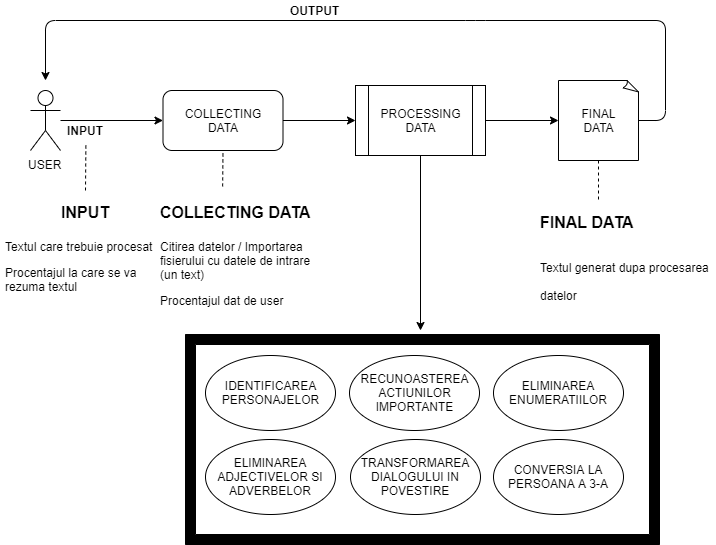

The diagram above was exported from draw.io. Its source (the exported page's mxGraphModel, read from the mxfile embedded in the PNG):
<mxGraphModel dx="1024" dy="485" grid="1" gridSize="10" guides="1" tooltips="1" connect="1" arrows="1" fold="1" page="1" pageScale="1" pageWidth="827" pageHeight="1169" math="0" shadow="0">
  <root>
    <mxCell id="0" />
    <mxCell id="1" parent="0" />
    <mxCell id="wHsQc62of88-UzFFfmnL-12" value="" style="edgeStyle=orthogonalEdgeStyle;rounded=0;orthogonalLoop=1;jettySize=auto;html=1;" edge="1" parent="1" source="wHsQc62of88-UzFFfmnL-1" target="wHsQc62of88-UzFFfmnL-11">
      <mxGeometry relative="1" as="geometry" />
    </mxCell>
    <mxCell id="wHsQc62of88-UzFFfmnL-1" value="USER" style="shape=umlActor;verticalLabelPosition=bottom;labelBackgroundColor=#ffffff;verticalAlign=top;html=1;outlineConnect=0;" vertex="1" parent="1">
      <mxGeometry x="65" y="160" width="30" height="60" as="geometry" />
    </mxCell>
    <mxCell id="wHsQc62of88-UzFFfmnL-18" style="edgeStyle=orthogonalEdgeStyle;rounded=0;orthogonalLoop=1;jettySize=auto;html=1;entryX=0;entryY=0.5;entryDx=0;entryDy=0;" edge="1" parent="1" source="wHsQc62of88-UzFFfmnL-11" target="wHsQc62of88-UzFFfmnL-17">
      <mxGeometry relative="1" as="geometry" />
    </mxCell>
    <mxCell id="wHsQc62of88-UzFFfmnL-11" value="COLLECTING&lt;br&gt;DATA" style="rounded=1;whiteSpace=wrap;html=1;" vertex="1" parent="1">
      <mxGeometry x="197.5" y="160" width="120" height="60" as="geometry" />
    </mxCell>
    <mxCell id="wHsQc62of88-UzFFfmnL-15" value="&lt;b&gt;INPUT&lt;/b&gt;" style="text;html=1;align=center;verticalAlign=middle;resizable=0;points=[];;autosize=1;" vertex="1" parent="1">
      <mxGeometry x="95" y="190" width="50" height="20" as="geometry" />
    </mxCell>
    <mxCell id="wHsQc62of88-UzFFfmnL-16" value="&lt;h1 style=&quot;text-align: center&quot;&gt;&lt;font style=&quot;font-size: 16px&quot;&gt;INPUT&lt;/font&gt;&lt;/h1&gt;&lt;p&gt;Textul care trebuie procesat&lt;/p&gt;&lt;p&gt;Procentajul la care se va rezuma textul&lt;span&gt;&amp;nbsp;&lt;/span&gt;&lt;/p&gt;" style="text;html=1;strokeColor=none;fillColor=none;spacing=5;spacingTop=-20;whiteSpace=wrap;overflow=hidden;rounded=0;" vertex="1" parent="1">
      <mxGeometry x="35" y="260" width="170" height="120" as="geometry" />
    </mxCell>
    <mxCell id="wHsQc62of88-UzFFfmnL-22" style="edgeStyle=orthogonalEdgeStyle;rounded=0;orthogonalLoop=1;jettySize=auto;html=1;entryX=0;entryY=0.5;entryDx=0;entryDy=0;entryPerimeter=0;" edge="1" parent="1" source="wHsQc62of88-UzFFfmnL-17" target="wHsQc62of88-UzFFfmnL-21">
      <mxGeometry relative="1" as="geometry" />
    </mxCell>
    <mxCell id="wHsQc62of88-UzFFfmnL-17" value="PROCESSING&lt;br&gt;DATA" style="shape=process;whiteSpace=wrap;html=1;backgroundOutline=1;" vertex="1" parent="1">
      <mxGeometry x="390" y="155" width="130" height="70" as="geometry" />
    </mxCell>
    <mxCell id="wHsQc62of88-UzFFfmnL-20" value="" style="endArrow=classic;html=1;exitX=1;exitY=0.5;exitDx=0;exitDy=0;exitPerimeter=0;" edge="1" parent="1" source="wHsQc62of88-UzFFfmnL-21">
      <mxGeometry width="50" height="50" relative="1" as="geometry">
        <mxPoint x="660" y="197" as="sourcePoint" />
        <mxPoint x="80" y="150" as="targetPoint" />
        <Array as="points">
          <mxPoint x="700" y="190" />
          <mxPoint x="700" y="90" />
          <mxPoint x="510" y="90" />
          <mxPoint x="80" y="90" />
        </Array>
      </mxGeometry>
    </mxCell>
    <mxCell id="wHsQc62of88-UzFFfmnL-21" value="FINAL&lt;br&gt;DATA" style="whiteSpace=wrap;html=1;shape=mxgraph.basic.document" vertex="1" parent="1">
      <mxGeometry x="593" y="150" width="80" height="80" as="geometry" />
    </mxCell>
    <mxCell id="wHsQc62of88-UzFFfmnL-23" value="&lt;b&gt;OUTPUT&lt;/b&gt;" style="text;html=1;align=center;verticalAlign=middle;resizable=0;points=[];;autosize=1;" vertex="1" parent="1">
      <mxGeometry x="315" y="70" width="70" height="20" as="geometry" />
    </mxCell>
    <mxCell id="wHsQc62of88-UzFFfmnL-27" value="" style="endArrow=none;dashed=1;html=1;entryX=0.508;entryY=1.13;entryDx=0;entryDy=0;entryPerimeter=0;exitX=0.5;exitY=0;exitDx=0;exitDy=0;" edge="1" parent="1" source="wHsQc62of88-UzFFfmnL-16" target="wHsQc62of88-UzFFfmnL-15">
      <mxGeometry width="50" height="50" relative="1" as="geometry">
        <mxPoint x="100" y="290" as="sourcePoint" />
        <mxPoint x="150" y="240" as="targetPoint" />
      </mxGeometry>
    </mxCell>
    <mxCell id="wHsQc62of88-UzFFfmnL-28" value="" style="endArrow=none;dashed=1;html=1;entryX=0.5;entryY=1;entryDx=0;entryDy=0;exitX=0.373;exitY=-0.029;exitDx=0;exitDy=0;exitPerimeter=0;" edge="1" parent="1" source="wHsQc62of88-UzFFfmnL-29" target="wHsQc62of88-UzFFfmnL-11">
      <mxGeometry width="50" height="50" relative="1" as="geometry">
        <mxPoint x="220" y="300" as="sourcePoint" />
        <mxPoint x="270" y="250" as="targetPoint" />
      </mxGeometry>
    </mxCell>
    <mxCell id="wHsQc62of88-UzFFfmnL-29" value="&lt;h1&gt;&lt;font style=&quot;font-size: 16px&quot;&gt;COLLECTING DATA&lt;/font&gt;&lt;/h1&gt;&lt;p&gt;Citirea datelor / Importarea fisierului cu datele de intrare (un text)&lt;/p&gt;&lt;p&gt;Procentajul dat de user&amp;nbsp;&lt;br&gt;&lt;/p&gt;" style="text;html=1;strokeColor=none;fillColor=none;spacing=5;spacingTop=-20;whiteSpace=wrap;overflow=hidden;rounded=0;" vertex="1" parent="1">
      <mxGeometry x="190" y="260" width="180" height="140" as="geometry" />
    </mxCell>
    <mxCell id="wHsQc62of88-UzFFfmnL-31" value="&lt;h1&gt;&lt;span style=&quot;font-size: 16px&quot;&gt;FINAL DATA&lt;/span&gt;&lt;/h1&gt;&lt;h1&gt;&lt;span style=&quot;font-size: 12px ; font-weight: 400&quot;&gt;Textul generat dupa procesarea datelor&lt;/span&gt;&lt;/h1&gt;" style="text;html=1;strokeColor=none;fillColor=none;spacing=5;spacingTop=-20;whiteSpace=wrap;overflow=hidden;rounded=0;" vertex="1" parent="1">
      <mxGeometry x="570" y="270" width="180" height="140" as="geometry" />
    </mxCell>
    <mxCell id="wHsQc62of88-UzFFfmnL-32" value="" style="endArrow=none;dashed=1;html=1;" edge="1" parent="1">
      <mxGeometry width="50" height="50" relative="1" as="geometry">
        <mxPoint x="633" y="269" as="sourcePoint" />
        <mxPoint x="633" y="230" as="targetPoint" />
      </mxGeometry>
    </mxCell>
    <mxCell id="wHsQc62of88-UzFFfmnL-34" value="RECUNOASTEREA&lt;br&gt;ACTIUNILOR&lt;br&gt;IMPORTANTE" style="ellipse;whiteSpace=wrap;html=1;" vertex="1" parent="1">
      <mxGeometry x="384" y="425" width="130" height="75" as="geometry" />
    </mxCell>
    <mxCell id="wHsQc62of88-UzFFfmnL-35" value="ELIMINAREA ENUMERATIILOR" style="ellipse;whiteSpace=wrap;html=1;" vertex="1" parent="1">
      <mxGeometry x="528" y="425" width="130" height="75" as="geometry" />
    </mxCell>
    <mxCell id="wHsQc62of88-UzFFfmnL-36" value="ELIMINAREA ADJECTIVELOR SI ADVERBELOR" style="ellipse;whiteSpace=wrap;html=1;" vertex="1" parent="1">
      <mxGeometry x="240" y="509" width="130" height="75" as="geometry" />
    </mxCell>
    <mxCell id="wHsQc62of88-UzFFfmnL-38" value="TRANSFORMAREA DIALOGULUI IN POVESTIRE" style="ellipse;whiteSpace=wrap;html=1;" vertex="1" parent="1">
      <mxGeometry x="385" y="509" width="130" height="75" as="geometry" />
    </mxCell>
    <mxCell id="wHsQc62of88-UzFFfmnL-39" value="CONVERSIA LA PERSOANA A 3-A" style="ellipse;whiteSpace=wrap;html=1;" vertex="1" parent="1">
      <mxGeometry x="528" y="509" width="130" height="75" as="geometry" />
    </mxCell>
    <mxCell id="wHsQc62of88-UzFFfmnL-40" value="" style="endArrow=classic;html=1;exitX=0.5;exitY=1;exitDx=0;exitDy=0;" edge="1" parent="1" source="wHsQc62of88-UzFFfmnL-17">
      <mxGeometry width="50" height="50" relative="1" as="geometry">
        <mxPoint x="430" y="350" as="sourcePoint" />
        <mxPoint x="455" y="400" as="targetPoint" />
      </mxGeometry>
    </mxCell>
    <mxCell id="wHsQc62of88-UzFFfmnL-42" value="" style="verticalLabelPosition=bottom;verticalAlign=top;html=1;shape=mxgraph.basic.frame;dx=10;fillColor=#000000;" vertex="1" parent="1">
      <mxGeometry x="220" y="404" width="474" height="210" as="geometry" />
    </mxCell>
    <mxCell id="wHsQc62of88-UzFFfmnL-47" value="IDENTIFICAREA&lt;br&gt;PERSONAJELOR" style="ellipse;whiteSpace=wrap;html=1;" vertex="1" parent="1">
      <mxGeometry x="240" y="425" width="130" height="75" as="geometry" />
    </mxCell>
  </root>
</mxGraphModel>